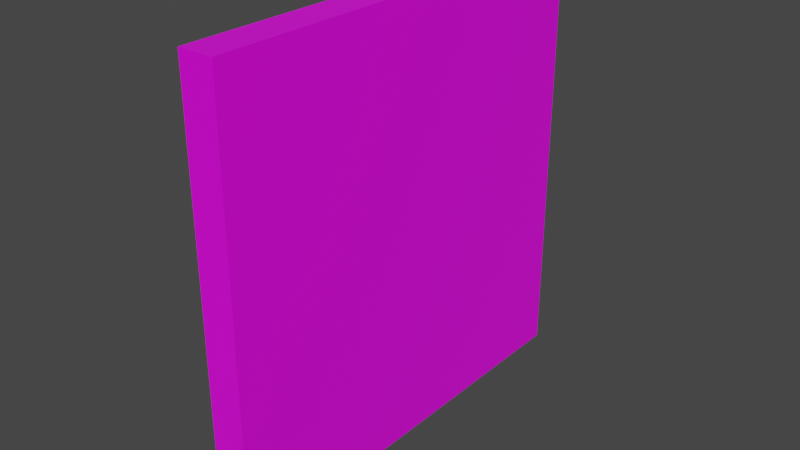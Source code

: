 # Source: Panele_Bachilai_004.blend  (saved by Blender 2.82.7; exported with 4.5.12 LTS)
import bpy
from mathutils import Matrix  # noqa: F401  (used for matrix-valued properties, if any)

bpy.ops.wm.read_factory_settings(use_empty=True)
scene = bpy.context.scene
scene.name = 'Scene'

# ---- collections
col_collection = bpy.data.collections.new('Collection'); scene.collection.children.link(col_collection)

# ---- images (referenced by path relative to the original .blend; pixels are not part of the script)
import os
ASSET_DIR = os.environ.get("B2B_ASSET_DIR", "")  # directory of the original .blend (textures are referenced by path, not embedded)
HERE = os.path.dirname(os.path.abspath(__file__))  # packed textures are extracted next to this script under _unpacked/

def load_image(name, relpath, width, height, colorspace="sRGB"):
    """Load a texture the original file referenced (path relative to the .blend, or extracted next to this script)."""
    p = next((c for c in (os.path.join(HERE, relpath), os.path.join(ASSET_DIR, relpath)) if relpath and os.path.exists(c)), "")
    if p:
        img = bpy.data.images.load(p, check_existing=True)
        img.name = name
    else:  # same state as the original file: an image datablock whose file is absent (Cycles renders it pink)
        img = bpy.data.images.new(name, width, height)
        img.source = "FILE"
        img.filepath = "//" + (relpath or name)
    img.colorspace_settings.name = colorspace
    return img
img_panele_bachilai_004_png = load_image('Panele_Bachilai_004.png', 'Panele_Bachilai_004.png', 1024, 1024, 'sRGB')

# ---- materials (node trees are filled in below, after node groups)
mat_material = bpy.data.materials.new('Material')
mat_material.alpha_threshold = 0.0
mat_material.use_transparent_shadow = False
mat_material.line_color = (0.0, 0.0, 0.0, 1.0)

# ---- material node trees
mat_material.use_nodes = True; mat_material.node_tree.nodes.clear()
_N = mat_material.node_tree.nodes; _L = mat_material.node_tree.links
n0 = _N.new('ShaderNodeOutputMaterial'); n0.name = 'Material Output'; n0.location = (300, 300)
n1 = _N.new('ShaderNodeBsdfPrincipled'); n1.name = 'Principled BSDF'; n1.location = (10, 300)
n1.distribution = 'GGX'
n1.subsurface_method = 'BURLEY'
n1.inputs[2].default_value = 0.4
n1.inputs[3].default_value = 1.45
n1.inputs[27].default_value = (0.0, 0.0, 0.0, 1.0)
n1.inputs[28].default_value = 1.0
n2 = _N.new('ShaderNodeTexImage'); n2.name = 'Image Texture'; n2.location = (-507, 224)
n2.image = img_panele_bachilai_004_png
_L.new(n1.outputs[0], n0.inputs[0])
_L.new(n2.outputs[0], n1.inputs[0])
n0.is_active_output = True

# ---- world
world_world = bpy.data.worlds.new('World'); scene.world = world_world
world_world.use_nodes = True; world_world.node_tree.nodes.clear()
_N = world_world.node_tree.nodes; _L = world_world.node_tree.links
n0 = _N.new('ShaderNodeOutputWorld'); n0.name = 'World Output'; n0.location = (300, 300)
n1 = _N.new('ShaderNodeBackground'); n1.name = 'Background'; n1.location = (10, 300)
n1.inputs[0].default_value = (0.05088, 0.05088, 0.05088, 1.0)
_L.new(n1.outputs[0], n0.inputs[0])
n0.is_active_output = True
world_world.color = (0.05088, 0.05088, 0.05088)
world_world.use_sun_shadow = False
world_world.sun_shadow_jitter_overblur = 0.0

# ---- meshes
me_cube = bpy.data.meshes.new('Cube')
me_cube.from_pydata([(1.0, 1.0, 1.0), (1.0, 1.0, -1.0), (1.0, -1.0, 1.0), (1.0, -1.0, -1.0), (-1.0, 1.0, 1.0), (-1.0, 1.0, -1.0), (-1.0, -1.0, 1.0), (-1.0, -1.0, -1.0)], [], [(0, 4, 6, 2), (3, 2, 6, 7), (7, 6, 4, 5), (5, 1, 3, 7), (1, 0, 2, 3), (5, 4, 0, 1)])
_uv = me_cube.uv_layers.new(name='UVMap')
_uv.uv.foreach_set('vector', [0.625, 0.5, 0.875, 0.5, 0.875, 0.75, 0.625, 0.75, 0.375, 0.75, 0.625, 0.75, 0.625, 1.0, 0.375, 1.0, 0.375, 0.0, 0.625, 0.0, 0.625, 0.25, 0.375, 0.25, 0.125, 0.5, 0.375, 0.5, 0.375, 0.75, 0.125, 0.75, 0.375, 0.5, 0.625, 0.5, 0.625, 0.75, 0.375, 0.75, 0.375, 0.25, 0.625, 0.25, 0.625, 0.5, 0.375, 0.5])
me_cube.materials.append(mat_material)
me_cube.use_remesh_preserve_volume = False
me_cube.use_remesh_preserve_attributes = False
me_cube.use_mirror_vertex_groups = False
me_cube.update()

# ---- objects
ob_cube = bpy.data.objects.new('Cube', me_cube)

# ---- transforms, parenting, visibility, modifiers, constraints
ob_cube.location = (0.0, 0.0, 0.0)
ob_cube.scale = (0.08, 1.0, 1.0)
ob_cube.lock_rotations_4d = False
ob_cube.empty_display_type = 'ARROWS'
ob_cube.lineart.crease_threshold = 0.0

# ---- collection membership
col_collection.objects.link(ob_cube)

# ---- scene / render settings (as saved in the file)
scene.frame_start = 1; scene.frame_end = 250; scene.frame_set(1)
scene.render.engine = 'BLENDER_EEVEE_NEXT'
scene.cycles.use_denoising = False
scene.cycles.samples = 128
scene.cycles.sampling_pattern = 'TABULATED_SOBOL'
scene.cycles.use_adaptive_sampling = False
scene.cycles.use_light_tree = False
scene.view_settings.view_transform = 'Filmic'
bpy.context.view_layer.update()

# ---- added for rendering (the .blend has no active camera and no usable light): camera, sun
cam_auto = bpy.data.cameras.new('AutoCamera')
cam_auto.lens = 50.0
cam_auto.sensor_width = 36.0
cam_auto.clip_end = 1000.0
ob_auto_camera = bpy.data.objects.new('AutoCamera', cam_auto)
scene.collection.objects.link(ob_auto_camera)
ob_auto_camera.location = (2.62111, -3.14534, 2.09689)
ob_auto_camera.rotation_euler = (1.09748, -7.21219e-08, 0.694738)
scene.camera = ob_auto_camera
light_auto_sun = bpy.data.lights.new('AutoSun', 'SUN')
light_auto_sun.energy = 3.0
light_auto_sun.angle = 0.0523599
ob_auto_sun = bpy.data.objects.new('AutoSun', light_auto_sun)
scene.collection.objects.link(ob_auto_sun)
ob_auto_sun.rotation_euler = (0.872665, 0.174533, 0.523599)
bpy.context.view_layer.update()

